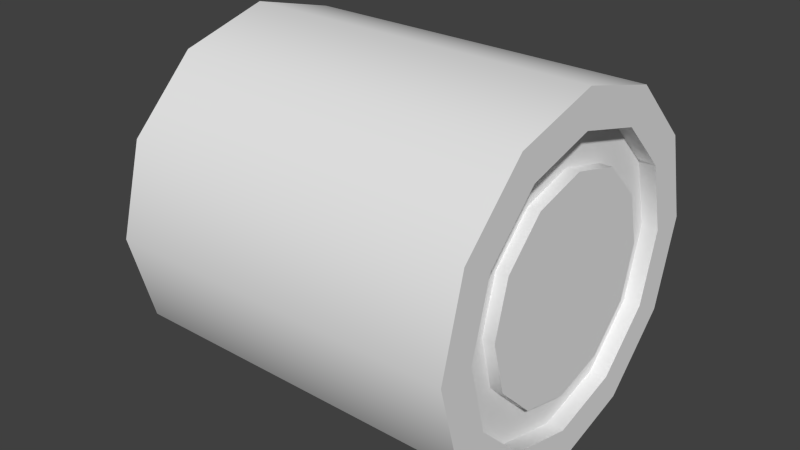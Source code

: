 # Source: hayBale.blend  (saved by Blender 2.79.0; exported with 4.5.12 LTS)
import bpy
from mathutils import Matrix  # noqa: F401  (used for matrix-valued properties, if any)

bpy.ops.wm.read_factory_settings(use_empty=True)
scene = bpy.context.scene
scene.name = 'Scene'

# ---- collections
col_collection_1 = bpy.data.collections.new('Collection 1'); scene.collection.children.link(col_collection_1)

# ---- node groups
ng_auto_smooth = bpy.data.node_groups.new('Auto Smooth', 'GeometryNodeTree')
_s = ng_auto_smooth.interface.new_socket(name='Geometry', in_out='OUTPUT', socket_type='NodeSocketGeometry')
_s = ng_auto_smooth.interface.new_socket(name='Geometry', in_out='INPUT', socket_type='NodeSocketGeometry')
_s = ng_auto_smooth.interface.new_socket(name='Angle', in_out='INPUT', socket_type='NodeSocketFloat')
_s.subtype = 'ANGLE'
_s.min_value = 0.0
_s.max_value = 3.142
ng_auto_smooth.is_modifier = True
_N = ng_auto_smooth.nodes; _L = ng_auto_smooth.links
n0 = _N.new('NodeGroupOutput'); n0.name = 'Group Output'; n0.location = (480, -100)
n1 = _N.new('NodeGroupInput'); n1.name = 'Group Input'; n1.location = (-420, -300)
n2 = _N.new('NodeGroupInput'); n2.name = 'Group Input.001'; n2.location = (-60, -100)
n3 = _N.new('GeometryNodeSetShadeSmooth'); n3.name = 'Set Shade Smooth'; n3.location = (120, -100)
n3.domain = 'EDGE'
n4 = _N.new('GeometryNodeSetShadeSmooth'); n4.name = 'Set Shade Smooth.001'; n4.location = (300, -100)
n5 = _N.new('GeometryNodeInputMeshEdgeAngle'); n5.name = 'Edge Angle'; n5.location = (-420, -220)
n6 = _N.new('GeometryNodeInputEdgeSmooth'); n6.name = 'Is Edge Smooth'; n6.location = (-60, -160)
n7 = _N.new('GeometryNodeInputShadeSmooth'); n7.name = 'Is Face Smooth'; n7.location = (-240, -340)
n8 = _N.new('FunctionNodeBooleanMath'); n8.name = 'Boolean Math'; n8.location = (-60, -220)
n9 = _N.new('FunctionNodeCompare'); n9.name = 'Compare'; n9.location = (-240, -180)
n9.operation = 'LESS_EQUAL'
_L.new(n5.outputs[0], n9.inputs[0])
_L.new(n4.outputs[0], n0.inputs[0])
_L.new(n1.outputs[1], n9.inputs[1])
_L.new(n9.outputs[0], n8.inputs[0])
_L.new(n7.outputs[0], n8.inputs[1])
_L.new(n2.outputs[0], n3.inputs[0])
_L.new(n6.outputs[0], n3.inputs[1])
_L.new(n3.outputs[0], n4.inputs[0])
_L.new(n8.outputs[0], n3.inputs[2])
n0.is_active_output = True

# ---- world
world_world = bpy.data.worlds.new('World'); scene.world = world_world
world_world.color = (0.05088, 0.05088, 0.05088)
world_world.use_sun_shadow = False
world_world.sun_shadow_jitter_overblur = 0.0
world_world.cycles.sampling_method = 'NONE'
world_world.cycles.sample_map_resolution = 256

# ---- meshes
me_cylinder = bpy.data.meshes.new('Cylinder')
me_cylinder.from_pydata([(0.0, 1.0, -1.0), (0.5, 0.866, -1.0), (0.866, 0.5, -1.0), (1.0, -4.371e-08, -1.0), (0.866, -0.5, -1.0), (0.5, -0.866, -1.0), (1.51e-07, -1.0, -1.0), (-0.5, -0.866, -1.0), (-0.866, -0.5, -1.0), (-1.0, -4.649e-07, -1.0), (-0.866, 0.5, -1.0), (-0.5, 0.866, -1.0), (-7.788e-07, 1.0, 1.0), (0.5, 0.866, 1.0), (0.866, 0.5, 1.0), (1.0, 1.093e-06, 1.0), (0.866, -0.5, 1.0), (0.5, -0.866, 1.0), (9.298e-07, -1.0, 1.0), (-0.5, -0.866, 1.0), (-0.866, -0.5, 1.0), (-1.0, -1.244e-06, 1.0), (-0.866, 0.5, 1.0), (-0.5, 0.866, 1.0), (-5.831e-07, 0.7951, 1.0), (-0.3975, 0.6885, 1.0), (-0.6886, 0.3975, 1.0), (-0.7951, -1.038e-06, 1.0), (-0.6885, -0.3975, 1.0), (-0.3975, -0.6886, 1.0), (7.754e-07, -0.7951, 1.0), (0.3975, -0.6886, 1.0), (0.6886, -0.3975, 1.0), (0.7951, 8.201e-07, 1.0), (0.6886, 0.3975, 1.0), (0.3975, 0.6886, 1.0), (-4.366e-08, 0.7951, -1.0), (-0.3975, 0.6886, -1.0), (-0.6886, 0.3975, -1.0), (-0.7951, -3.632e-07, -1.0), (-0.6886, -0.3975, -1.0), (-0.3975, -0.6886, -1.0), (7.639e-08, -0.7951, -1.0), (0.3975, -0.6886, -1.0), (0.6886, -0.3975, -1.0), (0.7951, -2.836e-08, -1.0), (0.6886, 0.3975, -1.0), (0.3975, 0.6886, -1.0), (-6.157e-08, 0.7951, -1.092), (0.3975, 0.6886, -1.092), (0.6886, 0.3975, -1.092), (0.7951, -1.6e-08, -1.092), (0.6886, -0.3975, -1.092), (0.3975, -0.6886, -1.092), (5.848e-08, -0.7951, -1.092), (-0.3975, -0.6886, -1.092), (-0.6886, -0.3975, -1.092), (-0.7951, -3.509e-07, -1.092), (-0.6886, 0.3975, -1.092), (-0.3975, 0.6886, -1.092), (-6.01e-07, 0.7951, 0.908), (0.3975, 0.6886, 0.908), (0.6886, 0.3975, 0.908), (0.7951, 8.325e-07, 0.908), (0.6886, -0.3975, 0.908), (0.3975, -0.6886, 0.908), (7.575e-07, -0.7951, 0.908), (-0.3975, -0.6886, 0.908), (-0.6885, -0.3975, 0.908), (-0.7951, -1.025e-06, 0.908), (-0.6886, 0.3975, 0.908), (-0.3975, 0.6885, 0.908), (-6.157e-08, 1.875e-08, -1.092), (-4.522e-07, 0.5972, 0.908), (-0.2986, 0.5172, 0.908), (-0.5172, 0.2986, 0.908), (-0.5972, -7.935e-07, 0.908), (-0.5172, -0.2986, 0.908), (-0.2986, -0.5172, 0.908), (5.682e-07, -0.5972, 0.908), (0.2986, -0.5172, 0.908), (0.5172, -0.2986, 0.908), (0.5972, 6.018e-07, 0.908), (0.5172, 0.2986, 0.908), (0.2986, 0.5172, 0.908), (-4.39e-07, 0.5972, 0.9756), (0.2986, 0.5172, 0.9756), (0.5172, 0.2986, 0.9756), (0.5972, 5.927e-07, 0.9756), (0.5172, -0.2986, 0.9756), (0.2986, -0.5172, 0.9756), (5.813e-07, -0.5972, 0.9756), (-0.2986, -0.5172, 0.9756), (-0.5172, -0.2986, 0.9756), (-0.5972, -8.026e-07, 0.9756), (-0.5172, 0.2986, 0.9756), (-0.2986, 0.5172, 0.9756), (2.607e-08, -5.988e-08, 0.9756)], [], [(0, 12, 13, 1), (1, 13, 14, 2), (2, 14, 15, 3), (3, 15, 16, 4), (4, 16, 17, 5), (5, 17, 18, 6), (6, 18, 19, 7), (7, 19, 20, 8), (8, 20, 21, 9), (9, 21, 22, 10), (10, 22, 23, 11), (12, 0, 11, 23), (12, 23, 25, 24), (23, 22, 26, 25), (22, 21, 27, 26), (21, 20, 28, 27), (20, 19, 29, 28), (19, 18, 30, 29), (18, 17, 31, 30), (17, 16, 32, 31), (16, 15, 33, 32), (15, 14, 34, 33), (14, 13, 35, 34), (13, 12, 24, 35), (11, 0, 36, 37), (10, 11, 37, 38), (9, 10, 38, 39), (8, 9, 39, 40), (7, 8, 40, 41), (6, 7, 41, 42), (5, 6, 42, 43), (4, 5, 43, 44), (3, 4, 44, 45), (2, 3, 45, 46), (1, 2, 46, 47), (0, 1, 47, 36), (36, 47, 49, 48), (47, 46, 50, 49), (46, 45, 51, 50), (45, 44, 52, 51), (44, 43, 53, 52), (43, 42, 54, 53), (42, 41, 55, 54), (41, 40, 56, 55), (40, 39, 57, 56), (39, 38, 58, 57), (38, 37, 59, 58), (37, 36, 48, 59), (35, 24, 60, 61), (34, 35, 61, 62), (33, 34, 62, 63), (32, 33, 63, 64), (31, 32, 64, 65), (30, 31, 65, 66), (29, 30, 66, 67), (28, 29, 67, 68), (27, 28, 68, 69), (26, 27, 69, 70), (25, 26, 70, 71), (24, 25, 71, 60), (72, 48, 49), (72, 49, 50), (72, 50, 51), (72, 51, 52), (72, 52, 53), (72, 53, 54), (72, 54, 55), (72, 55, 56), (72, 56, 57), (72, 57, 58), (72, 58, 59), (59, 48, 72), (60, 71, 74, 73), (71, 70, 75, 74), (70, 69, 76, 75), (69, 68, 77, 76), (68, 67, 78, 77), (67, 66, 79, 78), (66, 65, 80, 79), (65, 64, 81, 80), (64, 63, 82, 81), (63, 62, 83, 82), (62, 61, 84, 83), (61, 60, 73, 84), (84, 73, 85, 86), (83, 84, 86, 87), (82, 83, 87, 88), (81, 82, 88, 89), (80, 81, 89, 90), (79, 80, 90, 91), (78, 79, 91, 92), (77, 78, 92, 93), (76, 77, 93, 94), (75, 76, 94, 95), (74, 75, 95, 96), (73, 74, 96, 85), (97, 86, 85), (97, 87, 86), (97, 88, 87), (97, 89, 88), (97, 90, 89), (97, 91, 90), (97, 92, 91), (97, 93, 92), (97, 94, 93), (97, 95, 94), (97, 96, 95), (97, 85, 96)])
me_cylinder.polygons.foreach_set('use_smooth', [True] * 108)
_uv = me_cylinder.uv_layers.new(name='UVTex')
_uv.uv.foreach_set('vector', [0.1688, 0.2174, 0.1688, 2.106e-07, 0.2251, 9.105e-08, 0.2251, 0.2174, 0.2251, 0.2174, 0.2251, 9.105e-08, 0.2813, 2.394e-08, 0.2813, 0.2174, 0.2813, 0.2174, 0.2813, 2.394e-08, 0.3376, 4.902e-09, 0.3376, 0.2174, 0.3376, 0.2174, 0.3376, 4.902e-09, 0.3939, 0.0, 0.3939, 0.2174, 0.3939, 0.2174, 0.3939, 0.0, 0.4501, 3.354e-09, 0.4501, 0.2174, 0.4501, 0.2174, 0.4501, 3.354e-09, 0.5064, 1.677e-08, 0.5064, 0.2174, 0.5064, 0.2174, 0.5064, 1.677e-08, 0.5627, 4.024e-08, 0.5627, 0.2174, 0.5627, 0.2174, 0.5627, 4.024e-08, 0.6189, 8.384e-08, 0.6189, 0.2174, 0.6189, 0.2174, 0.6189, 8.384e-08, 0.6752, 1.323e-07, 0.6752, 0.2174, 8.954e-07, 0.2174, 0.0, 8.581e-07, 0.05627, 5.977e-07, 0.05627, 0.2174, 0.05627, 0.2174, 0.05627, 5.977e-07, 0.1125, 3.846e-07, 0.1125, 0.2174, 0.1688, 2.106e-07, 0.1688, 0.2174, 0.1125, 0.2174, 0.1125, 3.846e-07, 0.6768, 0.6435, 0.5894, 0.6435, 0.5984, 0.6101, 0.6679, 0.6101, 0.5894, 0.6435, 0.5138, 0.5998, 0.5382, 0.5753, 0.5984, 0.6101, 0.5138, 0.5998, 0.4701, 0.5241, 0.5035, 0.5152, 0.5382, 0.5753, 0.4701, 0.5241, 0.4701, 0.4367, 0.5035, 0.4457, 0.5035, 0.5152, 0.4701, 0.4367, 0.5138, 0.3611, 0.5382, 0.3855, 0.5035, 0.4457, 0.5138, 0.3611, 0.5894, 0.3174, 0.5984, 0.3508, 0.5382, 0.3855, 0.5894, 0.3174, 0.6768, 0.3174, 0.6679, 0.3508, 0.5984, 0.3508, 0.6768, 0.3174, 0.7525, 0.3611, 0.728, 0.3855, 0.6679, 0.3508, 0.7525, 0.3611, 0.7962, 0.4367, 0.7628, 0.4457, 0.728, 0.3855, 0.7962, 0.4367, 0.7962, 0.5241, 0.7628, 0.5152, 0.7628, 0.4457, 0.7962, 0.5241, 0.7525, 0.5998, 0.728, 0.5753, 0.7628, 0.5152, 0.7525, 0.5998, 0.6768, 0.6435, 0.6679, 0.6101, 0.728, 0.5753, 0.062, 0.4647, 0.1057, 0.3891, 0.1301, 0.4135, 0.09541, 0.4737, 0.062, 0.5521, 0.062, 0.4647, 0.09541, 0.4737, 0.09541, 0.5432, 0.1057, 0.6278, 0.062, 0.5521, 0.09541, 0.5432, 0.1301, 0.6033, 0.1814, 0.6715, 0.1057, 0.6278, 0.1301, 0.6033, 0.1903, 0.6381, 0.2687, 0.6715, 0.1814, 0.6715, 0.1903, 0.6381, 0.2598, 0.6381, 0.3444, 0.6278, 0.2687, 0.6715, 0.2598, 0.6381, 0.3199, 0.6033, 0.3881, 0.5521, 0.3444, 0.6278, 0.3199, 0.6033, 0.3547, 0.5432, 0.3881, 0.4648, 0.3881, 0.5521, 0.3547, 0.5432, 0.3547, 0.4737, 0.3444, 0.3891, 0.3881, 0.4648, 0.3547, 0.4737, 0.3199, 0.4135, 0.2687, 0.3454, 0.3444, 0.3891, 0.3199, 0.4135, 0.2598, 0.3788, 0.1814, 0.3454, 0.2687, 0.3454, 0.2598, 0.3788, 0.1903, 0.3788, 0.1057, 0.3891, 0.1814, 0.3454, 0.1903, 0.3788, 0.1301, 0.4135, 0.9624, 0.7254, 0.9624, 0.6463, 0.9801, 0.6463, 0.98, 0.7254, 0.9624, 0.6463, 0.9624, 0.5671, 0.9801, 0.5671, 0.9801, 0.6463, 0.9624, 0.5671, 0.9624, 0.488, 0.9801, 0.488, 0.9801, 0.5671, 0.9624, 0.488, 0.9624, 0.4088, 0.9801, 0.4088, 0.9801, 0.488, 0.9624, 0.4088, 0.9624, 0.3296, 0.9801, 0.3296, 0.9801, 0.4088, 0.9624, 0.3296, 0.9624, 0.2504, 0.9801, 0.2504, 0.9801, 0.3296, 0.9624, 0.2504, 0.9624, 0.1712, 0.9801, 0.1712, 0.9801, 0.2504, 0.9624, 0.1712, 0.9623, 0.09202, 0.9801, 0.09202, 0.9801, 0.1712, 0.9623, 0.09202, 0.9623, 0.01281, 0.98, 0.01281, 0.9801, 0.09202, 0.9623, 0.9627, 0.9623, 0.8836, 0.98, 0.8836, 0.98, 0.9627, 0.9623, 0.8836, 0.9623, 0.8045, 0.98, 0.8045, 0.98, 0.8836, 0.9623, 0.8045, 0.9624, 0.7254, 0.98, 0.7254, 0.98, 0.8045, 0.3426, 0.8166, 0.3878, 0.8406, 0.3816, 0.8505, 0.3385, 0.8274, 0.2939, 0.8037, 0.3426, 0.8166, 0.3385, 0.8274, 0.292, 0.8143, 0.2451, 0.7995, 0.2939, 0.8037, 0.292, 0.8143, 0.2451, 0.8106, 0.1965, 0.805, 0.2451, 0.7995, 0.2451, 0.8106, 0.1987, 0.8158, 0.1505, 0.8202, 0.1965, 0.805, 0.1987, 0.8158, 0.1548, 0.8302, 0.1097, 0.8441, 0.1505, 0.8202, 0.1548, 0.8302, 0.1159, 0.853, 0.07353, 0.8745, 0.1097, 0.8441, 0.1159, 0.853, 0.0814, 0.8821, 0.04446, 0.9137, 0.07353, 0.8745, 0.0814, 0.8821, 0.05413, 0.9197, 0.022, 0.9594, 0.04446, 0.9137, 0.05413, 0.9197, 0.033, 0.9647, 0.4611, 0.9119, 0.4844, 0.9573, 0.4743, 0.9625, 0.4512, 0.9185, 0.4285, 0.8717, 0.4611, 0.9119, 0.4512, 0.9185, 0.4205, 0.8802, 0.3878, 0.8406, 0.4285, 0.8717, 0.4205, 0.8802, 0.3816, 0.8505, 0.7681, 0.8171, 0.8028, 0.6875, 0.863, 0.7222, 0.7681, 0.8171, 0.863, 0.7222, 0.8977, 0.7824, 0.7681, 0.8171, 0.8977, 0.7824, 0.8977, 0.8518, 0.7681, 0.8171, 0.8977, 0.8518, 0.863, 0.912, 0.7681, 0.8171, 0.863, 0.912, 0.8028, 0.9467, 0.7681, 0.8171, 0.8028, 0.9467, 0.7333, 0.9467, 0.7681, 0.8171, 0.7333, 0.9467, 0.6732, 0.912, 0.7681, 0.8171, 0.6732, 0.912, 0.6384, 0.8518, 0.7681, 0.8171, 0.6384, 0.8518, 0.6384, 0.7824, 0.7681, 0.8171, 0.6384, 0.7824, 0.6732, 0.7222, 0.7681, 0.8171, 0.6732, 0.7222, 0.7333, 0.6875, 0.7333, 0.6875, 0.8028, 0.6875, 0.7681, 0.8171, 0.3816, 0.8505, 0.4205, 0.8802, 0.4017, 0.8995, 0.3686, 0.8708, 0.4205, 0.8802, 0.4512, 0.9185, 0.4307, 0.9318, 0.4017, 0.8995, 0.4512, 0.9185, 0.4743, 0.9625, 0.4508, 0.9675, 0.4307, 0.9318, 0.033, 0.9647, 0.05413, 0.9197, 0.07424, 0.9313, 0.05877, 0.9684, 0.05413, 0.9197, 0.0814, 0.8821, 0.09992, 0.8991, 0.07424, 0.9313, 0.0814, 0.8821, 0.1159, 0.853, 0.1288, 0.871, 0.09992, 0.8991, 0.1159, 0.853, 0.1548, 0.8302, 0.1647, 0.8515, 0.1288, 0.871, 0.1548, 0.8302, 0.1987, 0.8158, 0.2045, 0.8393, 0.1647, 0.8515, 0.1987, 0.8158, 0.2451, 0.8106, 0.2459, 0.835, 0.2045, 0.8393, 0.2451, 0.8106, 0.292, 0.8143, 0.2878, 0.8393, 0.2459, 0.835, 0.292, 0.8143, 0.3385, 0.8274, 0.3288, 0.8524, 0.2878, 0.8393, 0.3385, 0.8274, 0.3816, 0.8505, 0.3686, 0.8708, 0.3288, 0.8524, 0.3288, 0.8524, 0.3686, 0.8708, 0.3636, 0.8786, 0.3256, 0.8608, 0.2878, 0.8393, 0.3288, 0.8524, 0.3256, 0.8608, 0.286, 0.848, 0.2459, 0.835, 0.2878, 0.8393, 0.286, 0.848, 0.2459, 0.8438, 0.2045, 0.8393, 0.2459, 0.835, 0.2459, 0.8438, 0.2062, 0.8478, 0.1647, 0.8515, 0.2045, 0.8393, 0.2062, 0.8478, 0.1682, 0.8597, 0.1288, 0.871, 0.1647, 0.8515, 0.1682, 0.8597, 0.1337, 0.8779, 0.09992, 0.8991, 0.1288, 0.871, 0.1337, 0.8779, 0.1059, 0.9045, 0.07424, 0.9313, 0.09992, 0.8991, 0.1059, 0.9045, 0.08196, 0.9358, 0.05877, 0.9684, 0.07424, 0.9313, 0.08196, 0.9358, 0.06614, 0.9716, 0.4307, 0.9318, 0.4508, 0.9675, 0.4437, 0.9716, 0.4235, 0.9371, 0.4017, 0.8995, 0.4307, 0.9318, 0.4235, 0.9371, 0.3954, 0.9059, 0.3686, 0.8708, 0.4017, 0.8995, 0.3954, 0.9059, 0.3636, 0.8786, 0.8375, 0.1481, 0.8636, 0.05075, 0.9088, 0.07683, 0.8375, 0.1481, 0.8115, 0.05075, 0.8636, 0.05075, 0.8375, 0.1481, 0.7663, 0.07683, 0.8115, 0.05075, 0.8375, 0.1481, 0.7402, 0.122, 0.7663, 0.07683, 0.8375, 0.1481, 0.7402, 0.1742, 0.7402, 0.122, 0.8375, 0.1481, 0.7663, 0.2194, 0.7402, 0.1742, 0.8375, 0.1481, 0.8115, 0.2455, 0.7663, 0.2194, 0.8375, 0.1481, 0.8636, 0.2455, 0.8115, 0.2455, 0.8375, 0.1481, 0.9088, 0.2194, 0.8636, 0.2455, 0.8375, 0.1481, 0.9349, 0.1742, 0.9088, 0.2194, 0.8375, 0.1481, 0.9349, 0.122, 0.9349, 0.1742, 0.8375, 0.1481, 0.9088, 0.07683, 0.9349, 0.122])
me_cylinder.use_remesh_preserve_volume = False
me_cylinder.use_remesh_preserve_attributes = False
me_cylinder.use_mirror_vertex_groups = False
me_cylinder.update()

# ---- objects
ob_cylinder = bpy.data.objects.new('Cylinder', me_cylinder)

# ---- transforms, parenting, visibility, modifiers, constraints
ob_cylinder.location = (0.0, 0.0, 0.0)
ob_cylinder.rotation_euler = (-1.344e-07, 1.571, 0.0)
ob_cylinder.lineart.crease_threshold = 0.0
_m = ob_cylinder.modifiers.new('Auto Smooth', 'NODES')
_m.node_group = ng_auto_smooth
_gi = [s.identifier for s in ng_auto_smooth.interface.items_tree if s.item_type == 'SOCKET' and s.in_out == 'INPUT']
_m[_gi[1]] = 1.222  # Angle

# ---- collection membership
col_collection_1.objects.link(ob_cylinder)

# ---- scene / render settings (as saved in the file)
scene.frame_start = 1; scene.frame_end = 250; scene.frame_set(1)
scene.render.engine = 'BLENDER_EEVEE_NEXT'
scene.render.image_settings.color_mode = 'RGB'
scene.render.image_settings.compression = 90
scene.render.resolution_percentage = 50
scene.render.dither_intensity = 0.0
scene.render.bake_margin = 2
scene.render.bake_bias = 0.0
scene.cycles.use_denoising = False
scene.cycles.samples = 10
scene.cycles.sampling_pattern = 'TABULATED_SOBOL'
scene.cycles.light_sampling_threshold = 0.0
scene.cycles.use_adaptive_sampling = False
scene.cycles.use_light_tree = False
scene.cycles.blur_glossy = 0.0
scene.cycles.volume_bounces = 1
scene.cycles.pixel_filter_type = 'GAUSSIAN'
scene.cycles.sample_clamp_indirect = 0.0
scene.view_settings.view_transform = 'Standard'
bpy.context.view_layer.update()

# ---- added for rendering (the .blend has no active camera and no usable light): camera, sun
cam_auto = bpy.data.cameras.new('AutoCamera')
cam_auto.lens = 50.0
cam_auto.sensor_width = 36.0
cam_auto.clip_end = 1000.0
ob_auto_camera = bpy.data.objects.new('AutoCamera', cam_auto)
scene.collection.objects.link(ob_auto_camera)
ob_auto_camera.location = (3.20896, -3.90594, 2.60396)
ob_auto_camera.rotation_euler = (1.09748, -7.21219e-08, 0.694738)
scene.camera = ob_auto_camera
light_auto_sun = bpy.data.lights.new('AutoSun', 'SUN')
light_auto_sun.energy = 3.0
light_auto_sun.angle = 0.0523599
ob_auto_sun = bpy.data.objects.new('AutoSun', light_auto_sun)
scene.collection.objects.link(ob_auto_sun)
ob_auto_sun.rotation_euler = (0.872665, 0.174533, 0.523599)
bpy.context.view_layer.update()
